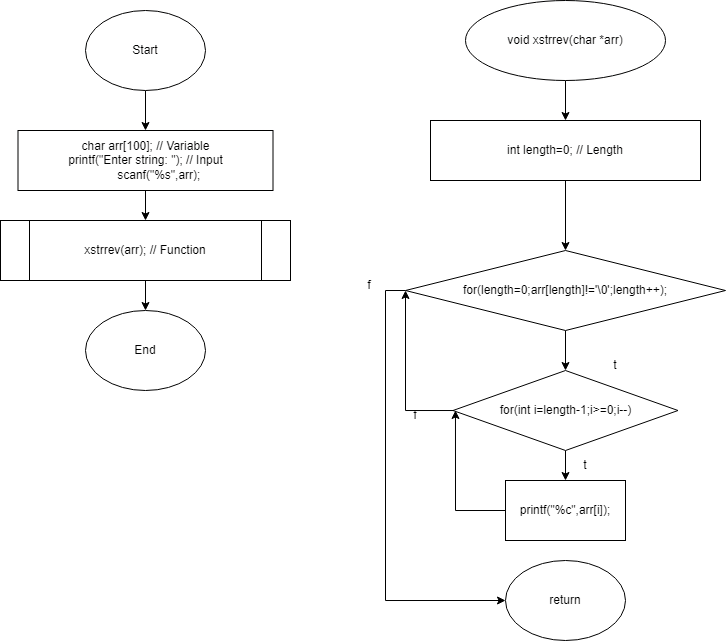

The diagram above was exported from draw.io. Its source (the exported page's mxGraphModel, read from the mxfile embedded in the PNG):
<mxGraphModel dx="1476" dy="755" grid="1" gridSize="10" guides="1" tooltips="1" connect="1" arrows="1" fold="1" page="1" pageScale="1" pageWidth="827" pageHeight="1169" math="0" shadow="0">
  <root>
    <mxCell id="WIyWlLk6GJQsqaUBKTNV-0" />
    <mxCell id="WIyWlLk6GJQsqaUBKTNV-1" parent="WIyWlLk6GJQsqaUBKTNV-0" />
    <mxCell id="iqqrWnHfYmtQggySm80c-1" style="edgeStyle=orthogonalEdgeStyle;rounded=0;orthogonalLoop=1;jettySize=auto;html=1;entryX=0.5;entryY=0;entryDx=0;entryDy=0;" edge="1" parent="WIyWlLk6GJQsqaUBKTNV-1" source="iqqrWnHfYmtQggySm80c-2" target="iqqrWnHfYmtQggySm80c-4">
      <mxGeometry relative="1" as="geometry" />
    </mxCell>
    <mxCell id="iqqrWnHfYmtQggySm80c-2" value="Start" style="ellipse;whiteSpace=wrap;html=1;" vertex="1" parent="WIyWlLk6GJQsqaUBKTNV-1">
      <mxGeometry x="160" y="70" width="120" height="80" as="geometry" />
    </mxCell>
    <mxCell id="iqqrWnHfYmtQggySm80c-3" style="edgeStyle=orthogonalEdgeStyle;rounded=0;orthogonalLoop=1;jettySize=auto;html=1;entryX=0.5;entryY=0;entryDx=0;entryDy=0;" edge="1" parent="WIyWlLk6GJQsqaUBKTNV-1" source="iqqrWnHfYmtQggySm80c-4" target="iqqrWnHfYmtQggySm80c-6">
      <mxGeometry relative="1" as="geometry" />
    </mxCell>
    <mxCell id="iqqrWnHfYmtQggySm80c-4" value="char arr[100]; // Variable&lt;br&gt;&lt;div&gt;printf(&quot;Enter string: &quot;); // Input&lt;/div&gt;&lt;div&gt;&amp;nbsp; &amp;nbsp; &amp;nbsp; &amp;nbsp; scanf(&quot;%s&quot;,arr);&lt;/div&gt;" style="rounded=0;whiteSpace=wrap;html=1;" vertex="1" parent="WIyWlLk6GJQsqaUBKTNV-1">
      <mxGeometry x="92.5" y="190" width="255" height="60" as="geometry" />
    </mxCell>
    <mxCell id="iqqrWnHfYmtQggySm80c-32" style="edgeStyle=orthogonalEdgeStyle;rounded=0;orthogonalLoop=1;jettySize=auto;html=1;entryX=0.5;entryY=0;entryDx=0;entryDy=0;" edge="1" parent="WIyWlLk6GJQsqaUBKTNV-1" source="iqqrWnHfYmtQggySm80c-6" target="iqqrWnHfYmtQggySm80c-9">
      <mxGeometry relative="1" as="geometry" />
    </mxCell>
    <mxCell id="iqqrWnHfYmtQggySm80c-6" value="xstrrev(arr); // Function" style="shape=process;whiteSpace=wrap;html=1;backgroundOutline=1;" vertex="1" parent="WIyWlLk6GJQsqaUBKTNV-1">
      <mxGeometry x="75" y="280" width="290" height="60" as="geometry" />
    </mxCell>
    <mxCell id="iqqrWnHfYmtQggySm80c-9" value="End" style="ellipse;whiteSpace=wrap;html=1;" vertex="1" parent="WIyWlLk6GJQsqaUBKTNV-1">
      <mxGeometry x="160" y="370" width="120" height="80" as="geometry" />
    </mxCell>
    <mxCell id="iqqrWnHfYmtQggySm80c-10" style="edgeStyle=orthogonalEdgeStyle;rounded=0;orthogonalLoop=1;jettySize=auto;html=1;entryX=0.5;entryY=0;entryDx=0;entryDy=0;" edge="1" parent="WIyWlLk6GJQsqaUBKTNV-1" source="iqqrWnHfYmtQggySm80c-11" target="iqqrWnHfYmtQggySm80c-13">
      <mxGeometry relative="1" as="geometry" />
    </mxCell>
    <mxCell id="iqqrWnHfYmtQggySm80c-11" value="void xstrrev(char *arr)" style="ellipse;whiteSpace=wrap;html=1;" vertex="1" parent="WIyWlLk6GJQsqaUBKTNV-1">
      <mxGeometry x="540" y="60" width="200" height="80" as="geometry" />
    </mxCell>
    <mxCell id="iqqrWnHfYmtQggySm80c-12" style="edgeStyle=orthogonalEdgeStyle;rounded=0;orthogonalLoop=1;jettySize=auto;html=1;entryX=0.5;entryY=0;entryDx=0;entryDy=0;" edge="1" parent="WIyWlLk6GJQsqaUBKTNV-1" source="iqqrWnHfYmtQggySm80c-13" target="iqqrWnHfYmtQggySm80c-16">
      <mxGeometry relative="1" as="geometry" />
    </mxCell>
    <mxCell id="iqqrWnHfYmtQggySm80c-13" value="&lt;div&gt;int length=0; // Length&lt;br&gt;&lt;/div&gt;" style="rounded=0;whiteSpace=wrap;html=1;" vertex="1" parent="WIyWlLk6GJQsqaUBKTNV-1">
      <mxGeometry x="505" y="180" width="270" height="60" as="geometry" />
    </mxCell>
    <mxCell id="iqqrWnHfYmtQggySm80c-15" style="edgeStyle=orthogonalEdgeStyle;rounded=0;orthogonalLoop=1;jettySize=auto;html=1;exitX=0;exitY=0.5;exitDx=0;exitDy=0;entryX=0;entryY=0.5;entryDx=0;entryDy=0;" edge="1" parent="WIyWlLk6GJQsqaUBKTNV-1" source="iqqrWnHfYmtQggySm80c-16" target="iqqrWnHfYmtQggySm80c-24">
      <mxGeometry relative="1" as="geometry">
        <Array as="points">
          <mxPoint x="460" y="350" />
          <mxPoint x="460" y="660" />
        </Array>
      </mxGeometry>
    </mxCell>
    <mxCell id="iqqrWnHfYmtQggySm80c-29" style="edgeStyle=orthogonalEdgeStyle;rounded=0;orthogonalLoop=1;jettySize=auto;html=1;entryX=0.5;entryY=0;entryDx=0;entryDy=0;" edge="1" parent="WIyWlLk6GJQsqaUBKTNV-1" source="iqqrWnHfYmtQggySm80c-16" target="iqqrWnHfYmtQggySm80c-21">
      <mxGeometry relative="1" as="geometry" />
    </mxCell>
    <mxCell id="iqqrWnHfYmtQggySm80c-16" value="for(length=0;arr[length]!='\0';length++);" style="rhombus;whiteSpace=wrap;html=1;" vertex="1" parent="WIyWlLk6GJQsqaUBKTNV-1">
      <mxGeometry x="480" y="310" width="320" height="80" as="geometry" />
    </mxCell>
    <mxCell id="iqqrWnHfYmtQggySm80c-19" style="edgeStyle=orthogonalEdgeStyle;rounded=0;orthogonalLoop=1;jettySize=auto;html=1;entryX=0.5;entryY=0;entryDx=0;entryDy=0;" edge="1" parent="WIyWlLk6GJQsqaUBKTNV-1" source="iqqrWnHfYmtQggySm80c-21" target="iqqrWnHfYmtQggySm80c-23">
      <mxGeometry relative="1" as="geometry" />
    </mxCell>
    <mxCell id="iqqrWnHfYmtQggySm80c-30" style="edgeStyle=orthogonalEdgeStyle;rounded=0;orthogonalLoop=1;jettySize=auto;html=1;entryX=0;entryY=0.5;entryDx=0;entryDy=0;" edge="1" parent="WIyWlLk6GJQsqaUBKTNV-1" source="iqqrWnHfYmtQggySm80c-21" target="iqqrWnHfYmtQggySm80c-16">
      <mxGeometry relative="1" as="geometry">
        <mxPoint x="480" y="410" as="targetPoint" />
        <Array as="points">
          <mxPoint x="480" y="470" />
        </Array>
      </mxGeometry>
    </mxCell>
    <mxCell id="iqqrWnHfYmtQggySm80c-21" value="for(int i=length-1;i&amp;gt;=0;i--)" style="rhombus;whiteSpace=wrap;html=1;" vertex="1" parent="WIyWlLk6GJQsqaUBKTNV-1">
      <mxGeometry x="527.5" y="430" width="225" height="80" as="geometry" />
    </mxCell>
    <mxCell id="iqqrWnHfYmtQggySm80c-22" style="edgeStyle=orthogonalEdgeStyle;rounded=0;orthogonalLoop=1;jettySize=auto;html=1;exitX=0;exitY=0.5;exitDx=0;exitDy=0;entryX=0.011;entryY=0.5;entryDx=0;entryDy=0;entryPerimeter=0;" edge="1" parent="WIyWlLk6GJQsqaUBKTNV-1" source="iqqrWnHfYmtQggySm80c-23" target="iqqrWnHfYmtQggySm80c-21">
      <mxGeometry relative="1" as="geometry" />
    </mxCell>
    <mxCell id="iqqrWnHfYmtQggySm80c-23" value="printf(&quot;%c&quot;,arr[i]);" style="rounded=0;whiteSpace=wrap;html=1;" vertex="1" parent="WIyWlLk6GJQsqaUBKTNV-1">
      <mxGeometry x="580" y="540" width="120" height="60" as="geometry" />
    </mxCell>
    <mxCell id="iqqrWnHfYmtQggySm80c-24" value="return" style="ellipse;whiteSpace=wrap;html=1;" vertex="1" parent="WIyWlLk6GJQsqaUBKTNV-1">
      <mxGeometry x="580" y="620" width="120" height="80" as="geometry" />
    </mxCell>
    <mxCell id="iqqrWnHfYmtQggySm80c-25" value="t" style="text;html=1;strokeColor=none;fillColor=none;align=center;verticalAlign=middle;whiteSpace=wrap;rounded=0;" vertex="1" parent="WIyWlLk6GJQsqaUBKTNV-1">
      <mxGeometry x="630" y="510" width="60" height="30" as="geometry" />
    </mxCell>
    <mxCell id="iqqrWnHfYmtQggySm80c-26" value="t" style="text;html=1;strokeColor=none;fillColor=none;align=center;verticalAlign=middle;whiteSpace=wrap;rounded=0;" vertex="1" parent="WIyWlLk6GJQsqaUBKTNV-1">
      <mxGeometry x="660" y="410" width="60" height="30" as="geometry" />
    </mxCell>
    <mxCell id="iqqrWnHfYmtQggySm80c-27" value="f" style="text;html=1;strokeColor=none;fillColor=none;align=center;verticalAlign=middle;whiteSpace=wrap;rounded=0;" vertex="1" parent="WIyWlLk6GJQsqaUBKTNV-1">
      <mxGeometry x="414" y="330" width="60" height="30" as="geometry" />
    </mxCell>
    <mxCell id="iqqrWnHfYmtQggySm80c-31" value="f" style="text;html=1;strokeColor=none;fillColor=none;align=center;verticalAlign=middle;whiteSpace=wrap;rounded=0;" vertex="1" parent="WIyWlLk6GJQsqaUBKTNV-1">
      <mxGeometry x="460" y="460" width="60" height="30" as="geometry" />
    </mxCell>
  </root>
</mxGraphModel>